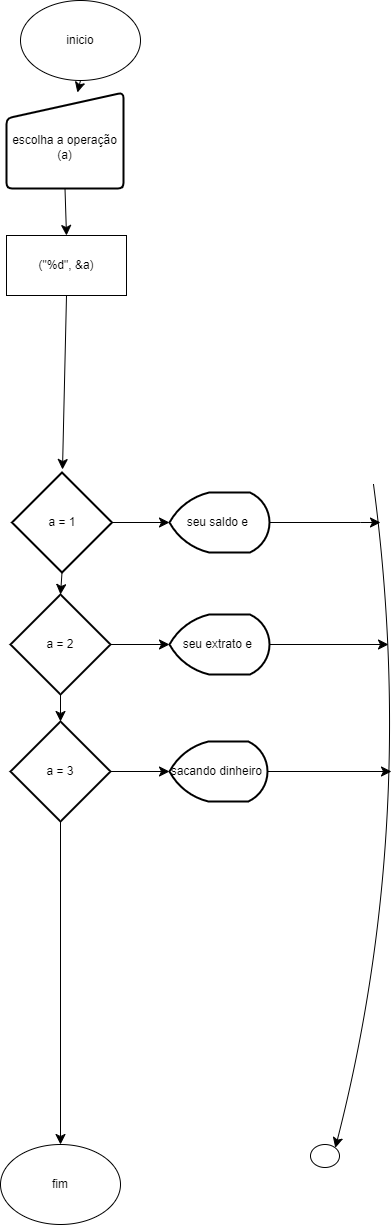

The diagram above was exported from draw.io. Its source (the exported page's mxGraphModel, read from the mxfile embedded in the PNG):
<mxGraphModel dx="1434" dy="1230" grid="0" gridSize="10" guides="1" tooltips="1" connect="1" arrows="1" fold="1" page="0" pageScale="1" pageWidth="827" pageHeight="1169" math="0" shadow="0">
  <root>
    <mxCell id="0" />
    <mxCell id="1" parent="0" />
    <mxCell id="L24KrOVFpgULX-6MzaIk-1" value="fim" style="ellipse;whiteSpace=wrap;html=1;" vertex="1" parent="1">
      <mxGeometry x="174" y="938" width="120" height="80" as="geometry" />
    </mxCell>
    <mxCell id="L24KrOVFpgULX-6MzaIk-36" style="edgeStyle=none;curved=1;rounded=0;orthogonalLoop=1;jettySize=auto;html=1;exitX=0.5;exitY=1;exitDx=0;exitDy=0;fontSize=12;startSize=8;endSize=8;" edge="1" parent="1" source="L24KrOVFpgULX-6MzaIk-2" target="L24KrOVFpgULX-6MzaIk-3">
      <mxGeometry relative="1" as="geometry" />
    </mxCell>
    <mxCell id="L24KrOVFpgULX-6MzaIk-2" value="inicio" style="ellipse;whiteSpace=wrap;html=1;" vertex="1" parent="1">
      <mxGeometry x="194" y="-206" width="120" height="80" as="geometry" />
    </mxCell>
    <mxCell id="L24KrOVFpgULX-6MzaIk-65" style="edgeStyle=none;curved=1;rounded=0;orthogonalLoop=1;jettySize=auto;html=1;exitX=0.5;exitY=1;exitDx=0;exitDy=0;entryX=0.5;entryY=0;entryDx=0;entryDy=0;fontSize=12;startSize=8;endSize=8;" edge="1" parent="1" source="L24KrOVFpgULX-6MzaIk-3" target="L24KrOVFpgULX-6MzaIk-24">
      <mxGeometry relative="1" as="geometry" />
    </mxCell>
    <mxCell id="L24KrOVFpgULX-6MzaIk-3" value="&lt;br&gt;&lt;div&gt;escolha a operação&lt;/div&gt;&lt;div&gt;(a)&lt;/div&gt;" style="html=1;strokeWidth=2;shape=manualInput;whiteSpace=wrap;rounded=1;size=26;arcSize=11;" vertex="1" parent="1">
      <mxGeometry x="180" y="-114" width="117" height="96" as="geometry" />
    </mxCell>
    <mxCell id="L24KrOVFpgULX-6MzaIk-40" style="edgeStyle=none;curved=1;rounded=0;orthogonalLoop=1;jettySize=auto;html=1;exitX=0.5;exitY=1;exitDx=0;exitDy=0;fontSize=12;startSize=8;endSize=8;" edge="1" parent="1" source="L24KrOVFpgULX-6MzaIk-24">
      <mxGeometry relative="1" as="geometry">
        <mxPoint x="236" y="263" as="targetPoint" />
      </mxGeometry>
    </mxCell>
    <mxCell id="L24KrOVFpgULX-6MzaIk-24" value="(&quot;%d&quot;, &amp;amp;a)" style="rounded=0;whiteSpace=wrap;html=1;" vertex="1" parent="1">
      <mxGeometry x="180" y="29" width="120" height="60" as="geometry" />
    </mxCell>
    <mxCell id="L24KrOVFpgULX-6MzaIk-25" value="a = 1" style="strokeWidth=2;html=1;shape=mxgraph.flowchart.decision;whiteSpace=wrap;" vertex="1" parent="1">
      <mxGeometry x="185.5" y="266" width="100" height="100" as="geometry" />
    </mxCell>
    <mxCell id="L24KrOVFpgULX-6MzaIk-43" style="edgeStyle=none;curved=1;rounded=0;orthogonalLoop=1;jettySize=auto;html=1;exitX=0.5;exitY=1;exitDx=0;exitDy=0;exitPerimeter=0;fontSize=12;startSize=8;endSize=8;entryX=0.5;entryY=0;entryDx=0;entryDy=0;" edge="1" parent="1" source="L24KrOVFpgULX-6MzaIk-26" target="L24KrOVFpgULX-6MzaIk-1">
      <mxGeometry relative="1" as="geometry">
        <mxPoint x="234" y="650" as="targetPoint" />
      </mxGeometry>
    </mxCell>
    <mxCell id="L24KrOVFpgULX-6MzaIk-48" style="edgeStyle=none;curved=1;rounded=0;orthogonalLoop=1;jettySize=auto;html=1;exitX=1;exitY=0.5;exitDx=0;exitDy=0;exitPerimeter=0;fontSize=12;startSize=8;endSize=8;" edge="1" parent="1" source="L24KrOVFpgULX-6MzaIk-26" target="L24KrOVFpgULX-6MzaIk-33">
      <mxGeometry relative="1" as="geometry" />
    </mxCell>
    <mxCell id="L24KrOVFpgULX-6MzaIk-26" value="a = 3" style="strokeWidth=2;html=1;shape=mxgraph.flowchart.decision;whiteSpace=wrap;" vertex="1" parent="1">
      <mxGeometry x="184" y="515" width="100" height="100" as="geometry" />
    </mxCell>
    <mxCell id="L24KrOVFpgULX-6MzaIk-29" value="a = 2" style="strokeWidth=2;html=1;shape=mxgraph.flowchart.decision;whiteSpace=wrap;" vertex="1" parent="1">
      <mxGeometry x="184" y="388" width="100" height="100" as="geometry" />
    </mxCell>
    <mxCell id="L24KrOVFpgULX-6MzaIk-52" style="edgeStyle=none;curved=1;rounded=0;orthogonalLoop=1;jettySize=auto;html=1;fontSize=12;startSize=8;endSize=8;" edge="1" parent="1" source="L24KrOVFpgULX-6MzaIk-31">
      <mxGeometry relative="1" as="geometry">
        <mxPoint x="554" y="316" as="targetPoint" />
        <Array as="points">
          <mxPoint x="534" y="316" />
        </Array>
      </mxGeometry>
    </mxCell>
    <mxCell id="L24KrOVFpgULX-6MzaIk-31" value="seu saldo e&amp;nbsp;" style="strokeWidth=2;html=1;shape=mxgraph.flowchart.display;whiteSpace=wrap;" vertex="1" parent="1">
      <mxGeometry x="343" y="286" width="100" height="60" as="geometry" />
    </mxCell>
    <mxCell id="L24KrOVFpgULX-6MzaIk-57" style="edgeStyle=none;curved=1;rounded=0;orthogonalLoop=1;jettySize=auto;html=1;exitX=1;exitY=0.5;exitDx=0;exitDy=0;exitPerimeter=0;fontSize=12;startSize=8;endSize=8;" edge="1" parent="1" source="L24KrOVFpgULX-6MzaIk-32">
      <mxGeometry relative="1" as="geometry">
        <mxPoint x="562" y="438" as="targetPoint" />
      </mxGeometry>
    </mxCell>
    <mxCell id="L24KrOVFpgULX-6MzaIk-32" value="seu extrato e&amp;nbsp;" style="strokeWidth=2;html=1;shape=mxgraph.flowchart.display;whiteSpace=wrap;" vertex="1" parent="1">
      <mxGeometry x="343" y="408" width="100" height="60" as="geometry" />
    </mxCell>
    <mxCell id="L24KrOVFpgULX-6MzaIk-58" style="edgeStyle=none;curved=1;rounded=0;orthogonalLoop=1;jettySize=auto;html=1;exitX=1;exitY=0.5;exitDx=0;exitDy=0;exitPerimeter=0;fontSize=12;startSize=8;endSize=8;" edge="1" parent="1" source="L24KrOVFpgULX-6MzaIk-33">
      <mxGeometry relative="1" as="geometry">
        <mxPoint x="565" y="565" as="targetPoint" />
      </mxGeometry>
    </mxCell>
    <mxCell id="L24KrOVFpgULX-6MzaIk-33" value="sacando dinheiro&amp;nbsp;" style="strokeWidth=2;html=1;shape=mxgraph.flowchart.display;whiteSpace=wrap;" vertex="1" parent="1">
      <mxGeometry x="343" y="535" width="98" height="60" as="geometry" />
    </mxCell>
    <mxCell id="L24KrOVFpgULX-6MzaIk-41" style="edgeStyle=none;curved=1;rounded=0;orthogonalLoop=1;jettySize=auto;html=1;exitX=0.5;exitY=1;exitDx=0;exitDy=0;exitPerimeter=0;entryX=0.5;entryY=0;entryDx=0;entryDy=0;entryPerimeter=0;fontSize=12;startSize=8;endSize=8;" edge="1" parent="1" source="L24KrOVFpgULX-6MzaIk-25" target="L24KrOVFpgULX-6MzaIk-29">
      <mxGeometry relative="1" as="geometry" />
    </mxCell>
    <mxCell id="L24KrOVFpgULX-6MzaIk-42" style="edgeStyle=none;curved=1;rounded=0;orthogonalLoop=1;jettySize=auto;html=1;exitX=0.5;exitY=1;exitDx=0;exitDy=0;exitPerimeter=0;entryX=0.5;entryY=0;entryDx=0;entryDy=0;entryPerimeter=0;fontSize=12;startSize=8;endSize=8;" edge="1" parent="1" source="L24KrOVFpgULX-6MzaIk-29" target="L24KrOVFpgULX-6MzaIk-26">
      <mxGeometry relative="1" as="geometry" />
    </mxCell>
    <mxCell id="L24KrOVFpgULX-6MzaIk-49" style="edgeStyle=none;curved=1;rounded=0;orthogonalLoop=1;jettySize=auto;html=1;exitX=1;exitY=0.5;exitDx=0;exitDy=0;exitPerimeter=0;entryX=0;entryY=0.5;entryDx=0;entryDy=0;entryPerimeter=0;fontSize=12;startSize=8;endSize=8;" edge="1" parent="1" source="L24KrOVFpgULX-6MzaIk-29" target="L24KrOVFpgULX-6MzaIk-32">
      <mxGeometry relative="1" as="geometry" />
    </mxCell>
    <mxCell id="L24KrOVFpgULX-6MzaIk-50" style="edgeStyle=none;curved=1;rounded=0;orthogonalLoop=1;jettySize=auto;html=1;exitX=1;exitY=0.5;exitDx=0;exitDy=0;exitPerimeter=0;entryX=0;entryY=0.5;entryDx=0;entryDy=0;entryPerimeter=0;fontSize=12;startSize=8;endSize=8;" edge="1" parent="1" source="L24KrOVFpgULX-6MzaIk-25" target="L24KrOVFpgULX-6MzaIk-31">
      <mxGeometry relative="1" as="geometry" />
    </mxCell>
    <mxCell id="L24KrOVFpgULX-6MzaIk-51" value="" style="verticalLabelPosition=bottom;verticalAlign=top;html=1;shape=mxgraph.flowchart.on-page_reference;" vertex="1" parent="1">
      <mxGeometry x="484" y="938" width="29" height="23" as="geometry" />
    </mxCell>
    <mxCell id="L24KrOVFpgULX-6MzaIk-63" style="edgeStyle=none;curved=1;rounded=0;orthogonalLoop=1;jettySize=auto;html=1;exitX=0.5;exitY=1;exitDx=0;exitDy=0;exitPerimeter=0;entryX=0.855;entryY=0.145;entryDx=0;entryDy=0;entryPerimeter=0;fontSize=12;startSize=8;endSize=8;" edge="1" parent="1" target="L24KrOVFpgULX-6MzaIk-51">
      <mxGeometry relative="1" as="geometry">
        <mxPoint x="547" y="278" as="sourcePoint" />
        <Array as="points">
          <mxPoint x="592" y="617" />
        </Array>
      </mxGeometry>
    </mxCell>
  </root>
</mxGraphModel>